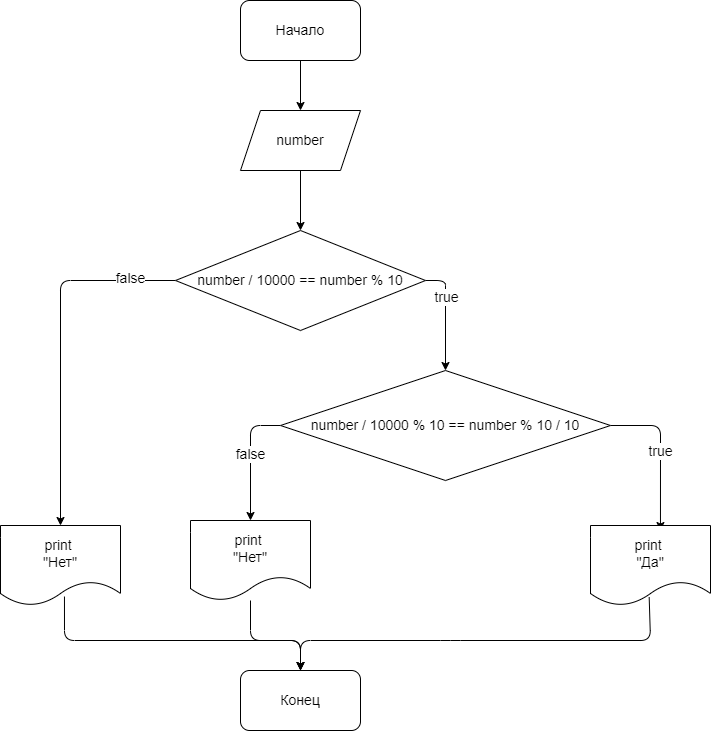

The diagram above was exported from draw.io. Its source (the exported page's mxGraphModel, read from the mxfile embedded in the PNG):
<mxGraphModel dx="479" dy="556" grid="1" gridSize="10" guides="1" tooltips="1" connect="1" arrows="1" fold="1" page="1" pageScale="1" pageWidth="827" pageHeight="1169" math="0" shadow="0">
  <root>
    <mxCell id="0" />
    <mxCell id="1" parent="0" />
    <mxCell id="10" value="" style="edgeStyle=none;html=1;fontSize=14;" edge="1" parent="1" source="2" target="3">
      <mxGeometry relative="1" as="geometry" />
    </mxCell>
    <mxCell id="2" value="&lt;font style=&quot;font-size: 14px&quot;&gt;Начало&lt;/font&gt;" style="rounded=1;whiteSpace=wrap;html=1;" vertex="1" parent="1">
      <mxGeometry x="270" y="20" width="120" height="60" as="geometry" />
    </mxCell>
    <mxCell id="11" value="" style="edgeStyle=none;html=1;fontSize=14;" edge="1" parent="1" source="3" target="5">
      <mxGeometry relative="1" as="geometry" />
    </mxCell>
    <mxCell id="3" value="number" style="shape=parallelogram;perimeter=parallelogramPerimeter;whiteSpace=wrap;html=1;fixedSize=1;fontSize=14;" vertex="1" parent="1">
      <mxGeometry x="270" y="130" width="120" height="60" as="geometry" />
    </mxCell>
    <mxCell id="12" style="edgeStyle=none;html=1;exitX=0;exitY=0.5;exitDx=0;exitDy=0;entryX=0.5;entryY=0;entryDx=0;entryDy=0;fontSize=14;" edge="1" parent="1" source="5" target="9">
      <mxGeometry relative="1" as="geometry">
        <Array as="points">
          <mxPoint x="90" y="300" />
        </Array>
      </mxGeometry>
    </mxCell>
    <mxCell id="13" value="false" style="edgeLabel;html=1;align=center;verticalAlign=middle;resizable=0;points=[];fontSize=14;" vertex="1" connectable="0" parent="12">
      <mxGeometry x="-0.5759" y="-3" relative="1" as="geometry">
        <mxPoint x="30" as="offset" />
      </mxGeometry>
    </mxCell>
    <mxCell id="14" style="edgeStyle=none;html=1;exitX=1;exitY=0.5;exitDx=0;exitDy=0;entryX=0.5;entryY=0;entryDx=0;entryDy=0;fontSize=14;" edge="1" parent="1" source="5" target="6">
      <mxGeometry relative="1" as="geometry">
        <Array as="points">
          <mxPoint x="475" y="300" />
          <mxPoint x="475" y="310" />
        </Array>
      </mxGeometry>
    </mxCell>
    <mxCell id="16" value="true" style="edgeLabel;html=1;align=center;verticalAlign=middle;resizable=0;points=[];fontSize=14;" vertex="1" connectable="0" parent="14">
      <mxGeometry x="-0.1212" relative="1" as="geometry">
        <mxPoint y="-12" as="offset" />
      </mxGeometry>
    </mxCell>
    <mxCell id="5" value="number / 10000 == number % 10" style="rhombus;whiteSpace=wrap;html=1;fontSize=14;" vertex="1" parent="1">
      <mxGeometry x="205" y="250" width="250" height="100" as="geometry" />
    </mxCell>
    <mxCell id="17" style="edgeStyle=none;html=1;exitX=0;exitY=0.5;exitDx=0;exitDy=0;fontSize=14;" edge="1" parent="1" source="6" target="8">
      <mxGeometry relative="1" as="geometry">
        <Array as="points">
          <mxPoint x="280" y="445" />
        </Array>
      </mxGeometry>
    </mxCell>
    <mxCell id="18" value="false" style="edgeLabel;html=1;align=center;verticalAlign=middle;resizable=0;points=[];fontSize=14;" vertex="1" connectable="0" parent="17">
      <mxGeometry x="-0.0718" y="-1" relative="1" as="geometry">
        <mxPoint as="offset" />
      </mxGeometry>
    </mxCell>
    <mxCell id="19" style="edgeStyle=none;html=1;exitX=1;exitY=0.5;exitDx=0;exitDy=0;entryX=0.583;entryY=0.063;entryDx=0;entryDy=0;entryPerimeter=0;fontSize=14;" edge="1" parent="1" source="6" target="7">
      <mxGeometry relative="1" as="geometry">
        <Array as="points">
          <mxPoint x="690" y="445" />
        </Array>
      </mxGeometry>
    </mxCell>
    <mxCell id="20" value="true" style="edgeLabel;html=1;align=center;verticalAlign=middle;resizable=0;points=[];fontSize=14;" vertex="1" connectable="0" parent="19">
      <mxGeometry x="-0.0153" relative="1" as="geometry">
        <mxPoint as="offset" />
      </mxGeometry>
    </mxCell>
    <mxCell id="6" value="number / 10000 % 10 == number % 10 / 10" style="rhombus;whiteSpace=wrap;html=1;fontSize=14;" vertex="1" parent="1">
      <mxGeometry x="310" y="390" width="330" height="110" as="geometry" />
    </mxCell>
    <mxCell id="23" style="edgeStyle=none;html=1;exitX=0.489;exitY=0.896;exitDx=0;exitDy=0;fontSize=14;exitPerimeter=0;entryX=0.5;entryY=0;entryDx=0;entryDy=0;" edge="1" parent="1" source="7" target="21">
      <mxGeometry relative="1" as="geometry">
        <mxPoint x="480" y="680" as="targetPoint" />
        <Array as="points">
          <mxPoint x="680" y="660" />
          <mxPoint x="480" y="660" />
          <mxPoint x="330" y="660" />
        </Array>
      </mxGeometry>
    </mxCell>
    <mxCell id="7" value="print&amp;nbsp;&lt;br&gt;&quot;Да&quot;" style="shape=document;whiteSpace=wrap;html=1;boundedLbl=1;fontSize=14;" vertex="1" parent="1">
      <mxGeometry x="620" y="545" width="120" height="80" as="geometry" />
    </mxCell>
    <mxCell id="29" style="edgeStyle=none;html=1;fontSize=14;" edge="1" parent="1" source="8">
      <mxGeometry relative="1" as="geometry">
        <mxPoint x="330" y="690" as="targetPoint" />
        <Array as="points">
          <mxPoint x="280" y="660" />
          <mxPoint x="330" y="660" />
        </Array>
      </mxGeometry>
    </mxCell>
    <mxCell id="8" value="print&amp;nbsp;&lt;br&gt;&quot;Нет&quot;" style="shape=document;whiteSpace=wrap;html=1;boundedLbl=1;fontSize=14;" vertex="1" parent="1">
      <mxGeometry x="220" y="540" width="120" height="80" as="geometry" />
    </mxCell>
    <mxCell id="30" style="edgeStyle=none;html=1;exitX=0.533;exitY=0.888;exitDx=0;exitDy=0;fontSize=14;entryX=0.5;entryY=0;entryDx=0;entryDy=0;exitPerimeter=0;" edge="1" parent="1" source="9" target="21">
      <mxGeometry relative="1" as="geometry">
        <mxPoint x="200" y="670" as="targetPoint" />
        <Array as="points">
          <mxPoint x="94" y="660" />
          <mxPoint x="330" y="660" />
        </Array>
      </mxGeometry>
    </mxCell>
    <mxCell id="9" value="print&amp;nbsp;&lt;br&gt;&quot;Нет&quot;" style="shape=document;whiteSpace=wrap;html=1;boundedLbl=1;fontSize=14;" vertex="1" parent="1">
      <mxGeometry x="30" y="545" width="120" height="80" as="geometry" />
    </mxCell>
    <mxCell id="21" value="Конец" style="rounded=1;whiteSpace=wrap;html=1;fontSize=14;" vertex="1" parent="1">
      <mxGeometry x="270" y="690" width="120" height="60" as="geometry" />
    </mxCell>
  </root>
</mxGraphModel>